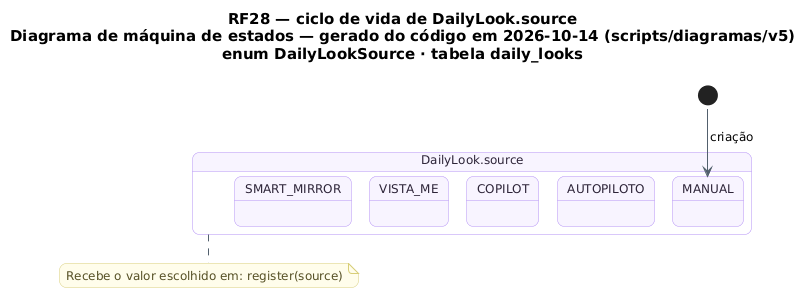

The diagram above was rendered by PlantUML. Its source (embedded in the PNG):
@startuml RF28_MaquinaDeEstados_Espelho
!pragma layout smetana
skinparam backgroundColor #FFFFFF
skinparam shadowing false
skinparam defaultFontName "DejaVu Sans"
skinparam defaultFontSize 12
skinparam titleFontSize 15
skinparam roundcorner 14
skinparam ArrowColor #52606D
skinparam note {
  BackgroundColor #FFFDEB
  BorderColor #D8CE78
  FontColor #554F24
}
skinparam state {
  BackgroundColor #F8F4FF
  BorderColor #B695F5
  FontColor #2D2438
  StartColor #20A77A
  EndColor #4B5563
}
title RF28 — ciclo de vida de DailyLook.source\nDiagrama de máquina de estados — gerado do código em 2026-10-14 (scripts/diagramas/v5)\nenum DailyLookSource · tabela daily_looks

state "DailyLook.source" as Ciclo_DailyLook {
  state Ciclo_DailyLook_MANUAL as "MANUAL"
  state Ciclo_DailyLook_AUTOPILOTO as "AUTOPILOTO"
  state Ciclo_DailyLook_COPILOT as "COPILOT"
  state Ciclo_DailyLook_VISTA_ME as "VISTA_ME"
  state Ciclo_DailyLook_SMART_MIRROR as "SMART_MIRROR"
}
[*] --> Ciclo_DailyLook_MANUAL : criação
note bottom of Ciclo_DailyLook
  Recebe o valor escolhido em: register(source)
end note
@enduml